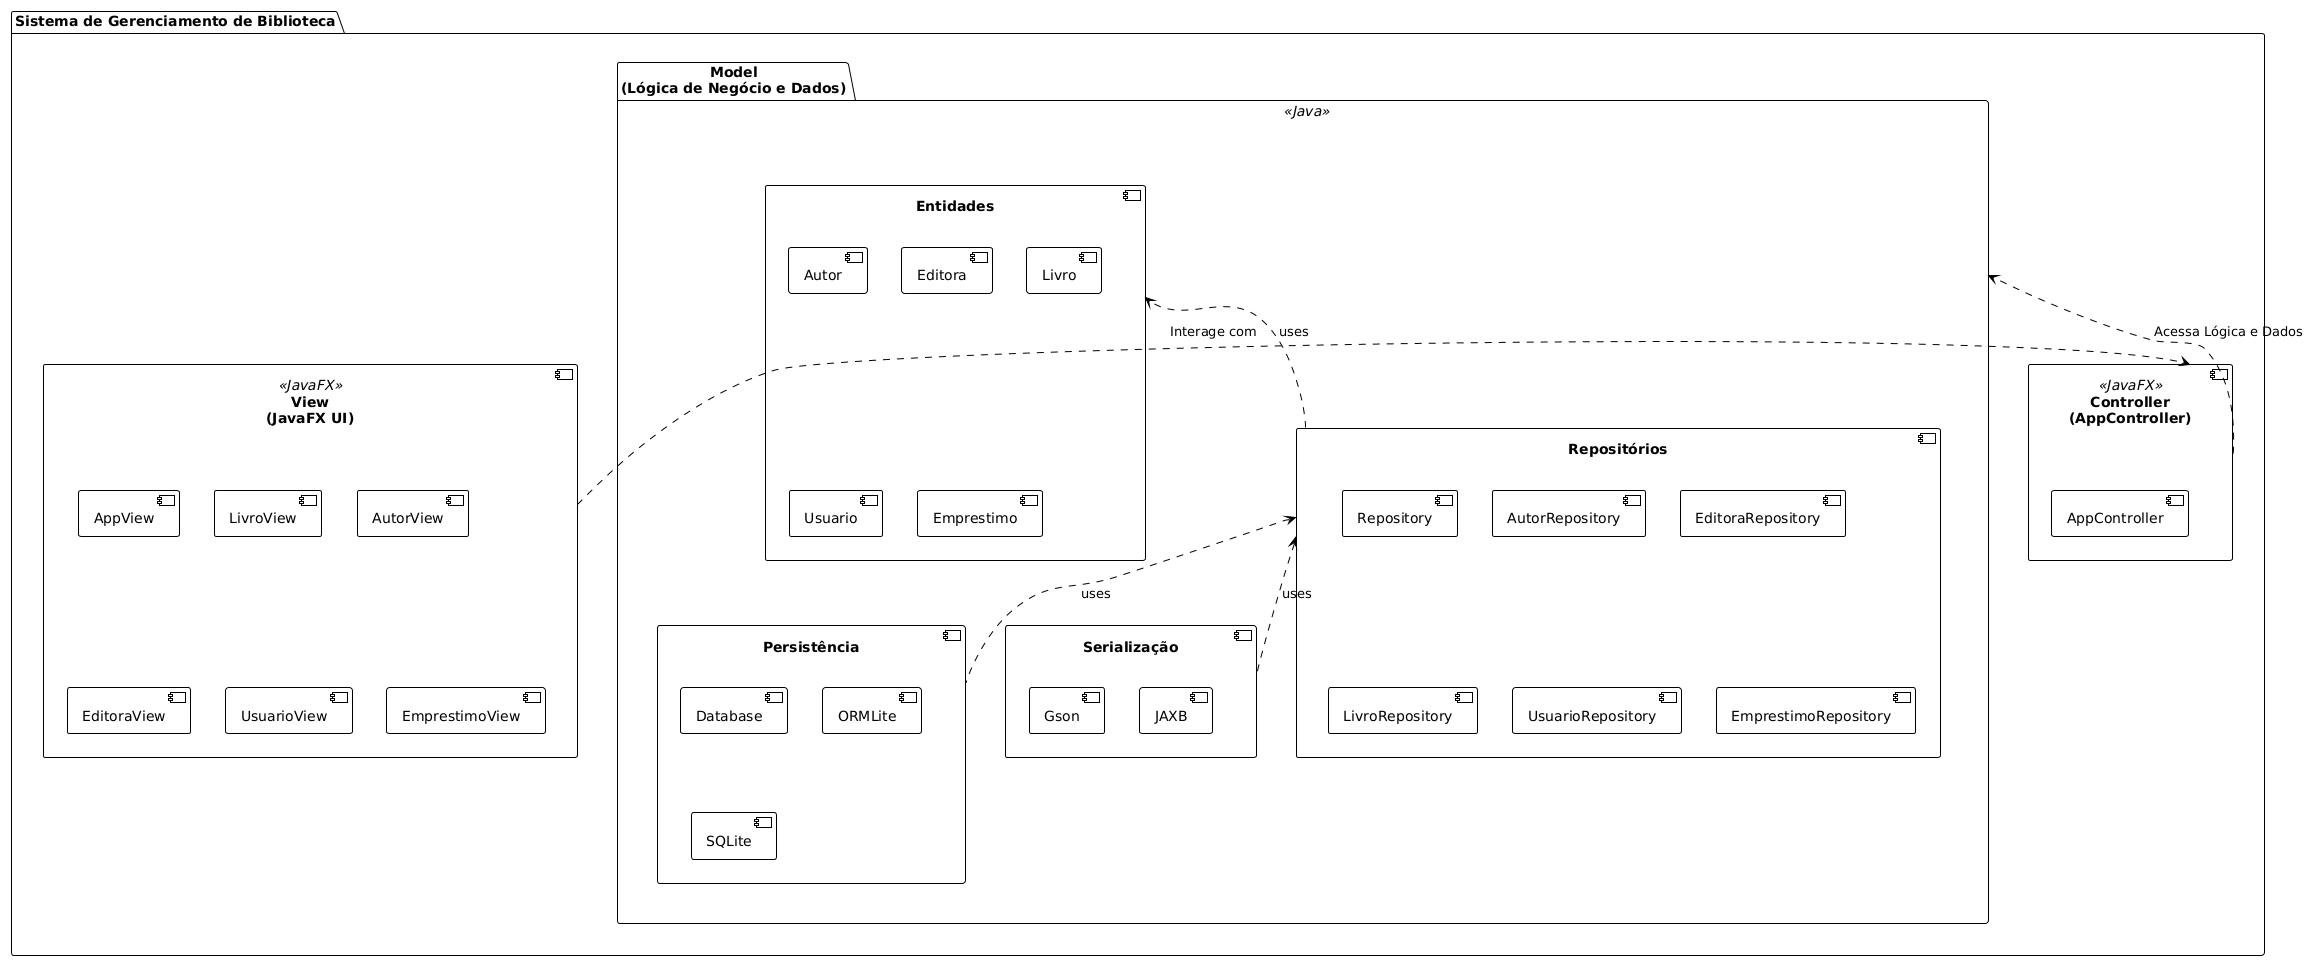

The diagram above was rendered by PlantUML. Its source (embedded in the PNG):
@startuml
!theme plain
top to bottom direction

package "Sistema de Gerenciamento de Biblioteca" {
    component "View\n(JavaFX UI)" as View <<JavaFX>> {
        [AppView]
        [LivroView]
        [AutorView]
        [EditoraView]
        [UsuarioView]
        [EmprestimoView]
    }

    component "Controller\n(AppController)" as Controller <<JavaFX>> {
        [AppController]
    }

    package "Model\n(Lógica de Negócio e Dados)" as Model <<Java>> {
        component "Entidades" as Entities {
            [Autor]
            [Editora]
            [Livro]
            [Usuario]
            [Emprestimo]
        }

        component "Repositórios" as Repositories {
            [Repository]
            [AutorRepository]
            [EditoraRepository]
            [LivroRepository]
            [UsuarioRepository]
            [EmprestimoRepository]
        }

        component "Persistência" as Persistence {
            [Database]
            [ORMLite]
            [SQLite]
        }

        component "Serialização" as Serialization {
            [Gson]
            [JAXB]
        }

        Entities <.down. Repositories : uses
        Repositories <.down. Persistence : uses
        Repositories <.down. Serialization : uses
    }
}

View .right.> Controller : Interage com
Controller .up.> Model : Acessa Lógica e Dados
@enduml